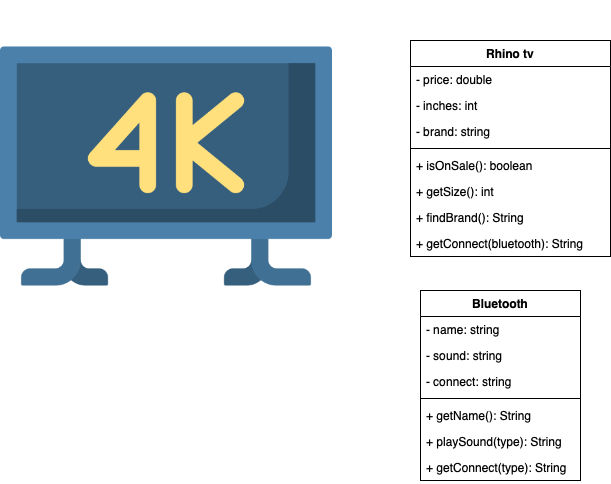

The diagram above was exported from draw.io. Its source (the exported page's mxGraphModel, read from the mxfile embedded in the PNG):
<mxGraphModel dx="1517" dy="536" grid="1" gridSize="10" guides="1" tooltips="1" connect="1" arrows="1" fold="1" page="1" pageScale="1" pageWidth="850" pageHeight="1100" math="0" shadow="0">
  <root>
    <mxCell id="0" />
    <mxCell id="1" parent="0" />
    <mxCell id="pQ-uo3p9zhumrLnq6fKy-1" value="" style="shape=image;verticalLabelPosition=bottom;labelBackgroundColor=#ffffff;verticalAlign=top;aspect=fixed;imageAspect=0;image=data:image/png,(base64 omitted: 14372 chars);" parent="1" vertex="1">
      <mxGeometry x="-170" y="10" width="332" height="332" as="geometry" />
    </mxCell>
    <mxCell id="L41YpaXJUXTgrn2bHb0l-1" value="Bluetooth" style="swimlane;fontStyle=1;align=center;verticalAlign=top;childLayout=stackLayout;horizontal=1;startSize=26;horizontalStack=0;resizeParent=1;resizeParentMax=0;resizeLast=0;collapsible=1;marginBottom=0;" vertex="1" parent="1">
      <mxGeometry x="250" y="300" width="160" height="190" as="geometry" />
    </mxCell>
    <mxCell id="L41YpaXJUXTgrn2bHb0l-2" value="- name: string" style="text;strokeColor=none;fillColor=none;align=left;verticalAlign=top;spacingLeft=4;spacingRight=4;overflow=hidden;rotatable=0;points=[[0,0.5],[1,0.5]];portConstraint=eastwest;" vertex="1" parent="L41YpaXJUXTgrn2bHb0l-1">
      <mxGeometry y="26" width="160" height="26" as="geometry" />
    </mxCell>
    <mxCell id="L41YpaXJUXTgrn2bHb0l-13" value="- sound: string&#10;" style="text;strokeColor=none;fillColor=none;align=left;verticalAlign=top;spacingLeft=4;spacingRight=4;overflow=hidden;rotatable=0;points=[[0,0.5],[1,0.5]];portConstraint=eastwest;" vertex="1" parent="L41YpaXJUXTgrn2bHb0l-1">
      <mxGeometry y="52" width="160" height="26" as="geometry" />
    </mxCell>
    <mxCell id="L41YpaXJUXTgrn2bHb0l-14" value="- connect: string&#10;" style="text;strokeColor=none;fillColor=none;align=left;verticalAlign=top;spacingLeft=4;spacingRight=4;overflow=hidden;rotatable=0;points=[[0,0.5],[1,0.5]];portConstraint=eastwest;" vertex="1" parent="L41YpaXJUXTgrn2bHb0l-1">
      <mxGeometry y="78" width="160" height="26" as="geometry" />
    </mxCell>
    <mxCell id="L41YpaXJUXTgrn2bHb0l-3" value="" style="line;strokeWidth=1;fillColor=none;align=left;verticalAlign=middle;spacingTop=-1;spacingLeft=3;spacingRight=3;rotatable=0;labelPosition=right;points=[];portConstraint=eastwest;" vertex="1" parent="L41YpaXJUXTgrn2bHb0l-1">
      <mxGeometry y="104" width="160" height="8" as="geometry" />
    </mxCell>
    <mxCell id="L41YpaXJUXTgrn2bHb0l-4" value="+ getName(): String" style="text;strokeColor=none;fillColor=none;align=left;verticalAlign=top;spacingLeft=4;spacingRight=4;overflow=hidden;rotatable=0;points=[[0,0.5],[1,0.5]];portConstraint=eastwest;" vertex="1" parent="L41YpaXJUXTgrn2bHb0l-1">
      <mxGeometry y="112" width="160" height="26" as="geometry" />
    </mxCell>
    <mxCell id="L41YpaXJUXTgrn2bHb0l-11" value="+ playSound(type): String" style="text;strokeColor=none;fillColor=none;align=left;verticalAlign=top;spacingLeft=4;spacingRight=4;overflow=hidden;rotatable=0;points=[[0,0.5],[1,0.5]];portConstraint=eastwest;" vertex="1" parent="L41YpaXJUXTgrn2bHb0l-1">
      <mxGeometry y="138" width="160" height="26" as="geometry" />
    </mxCell>
    <mxCell id="L41YpaXJUXTgrn2bHb0l-12" value="+ getConnect(type): String" style="text;strokeColor=none;fillColor=none;align=left;verticalAlign=top;spacingLeft=4;spacingRight=4;overflow=hidden;rotatable=0;points=[[0,0.5],[1,0.5]];portConstraint=eastwest;" vertex="1" parent="L41YpaXJUXTgrn2bHb0l-1">
      <mxGeometry y="164" width="160" height="26" as="geometry" />
    </mxCell>
    <mxCell id="L41YpaXJUXTgrn2bHb0l-5" value="Rhino tv" style="swimlane;fontStyle=1;align=center;verticalAlign=top;childLayout=stackLayout;horizontal=1;startSize=26;horizontalStack=0;resizeParent=1;resizeParentMax=0;resizeLast=0;collapsible=1;marginBottom=0;" vertex="1" parent="1">
      <mxGeometry x="240" y="50" width="200" height="216" as="geometry" />
    </mxCell>
    <mxCell id="L41YpaXJUXTgrn2bHb0l-6" value="- price: double" style="text;strokeColor=none;fillColor=none;align=left;verticalAlign=top;spacingLeft=4;spacingRight=4;overflow=hidden;rotatable=0;points=[[0,0.5],[1,0.5]];portConstraint=eastwest;" vertex="1" parent="L41YpaXJUXTgrn2bHb0l-5">
      <mxGeometry y="26" width="200" height="26" as="geometry" />
    </mxCell>
    <mxCell id="L41YpaXJUXTgrn2bHb0l-9" value="- inches: int" style="text;strokeColor=none;fillColor=none;align=left;verticalAlign=top;spacingLeft=4;spacingRight=4;overflow=hidden;rotatable=0;points=[[0,0.5],[1,0.5]];portConstraint=eastwest;" vertex="1" parent="L41YpaXJUXTgrn2bHb0l-5">
      <mxGeometry y="52" width="200" height="26" as="geometry" />
    </mxCell>
    <mxCell id="L41YpaXJUXTgrn2bHb0l-10" value="- brand: string" style="text;strokeColor=none;fillColor=none;align=left;verticalAlign=top;spacingLeft=4;spacingRight=4;overflow=hidden;rotatable=0;points=[[0,0.5],[1,0.5]];portConstraint=eastwest;" vertex="1" parent="L41YpaXJUXTgrn2bHb0l-5">
      <mxGeometry y="78" width="200" height="26" as="geometry" />
    </mxCell>
    <mxCell id="L41YpaXJUXTgrn2bHb0l-7" value="" style="line;strokeWidth=1;fillColor=none;align=left;verticalAlign=middle;spacingTop=-1;spacingLeft=3;spacingRight=3;rotatable=0;labelPosition=right;points=[];portConstraint=eastwest;" vertex="1" parent="L41YpaXJUXTgrn2bHb0l-5">
      <mxGeometry y="104" width="200" height="8" as="geometry" />
    </mxCell>
    <mxCell id="L41YpaXJUXTgrn2bHb0l-8" value="+ isOnSale(): boolean" style="text;strokeColor=none;fillColor=none;align=left;verticalAlign=top;spacingLeft=4;spacingRight=4;overflow=hidden;rotatable=0;points=[[0,0.5],[1,0.5]];portConstraint=eastwest;" vertex="1" parent="L41YpaXJUXTgrn2bHb0l-5">
      <mxGeometry y="112" width="200" height="26" as="geometry" />
    </mxCell>
    <mxCell id="L41YpaXJUXTgrn2bHb0l-15" value="+ getSize(): int" style="text;strokeColor=none;fillColor=none;align=left;verticalAlign=top;spacingLeft=4;spacingRight=4;overflow=hidden;rotatable=0;points=[[0,0.5],[1,0.5]];portConstraint=eastwest;" vertex="1" parent="L41YpaXJUXTgrn2bHb0l-5">
      <mxGeometry y="138" width="200" height="26" as="geometry" />
    </mxCell>
    <mxCell id="L41YpaXJUXTgrn2bHb0l-16" value="+ findBrand(): String" style="text;strokeColor=none;fillColor=none;align=left;verticalAlign=top;spacingLeft=4;spacingRight=4;overflow=hidden;rotatable=0;points=[[0,0.5],[1,0.5]];portConstraint=eastwest;" vertex="1" parent="L41YpaXJUXTgrn2bHb0l-5">
      <mxGeometry y="164" width="200" height="26" as="geometry" />
    </mxCell>
    <mxCell id="L41YpaXJUXTgrn2bHb0l-17" value="+ getConnect(bluetooth): String" style="text;strokeColor=none;fillColor=none;align=left;verticalAlign=top;spacingLeft=4;spacingRight=4;overflow=hidden;rotatable=0;points=[[0,0.5],[1,0.5]];portConstraint=eastwest;" vertex="1" parent="L41YpaXJUXTgrn2bHb0l-5">
      <mxGeometry y="190" width="200" height="26" as="geometry" />
    </mxCell>
  </root>
</mxGraphModel>